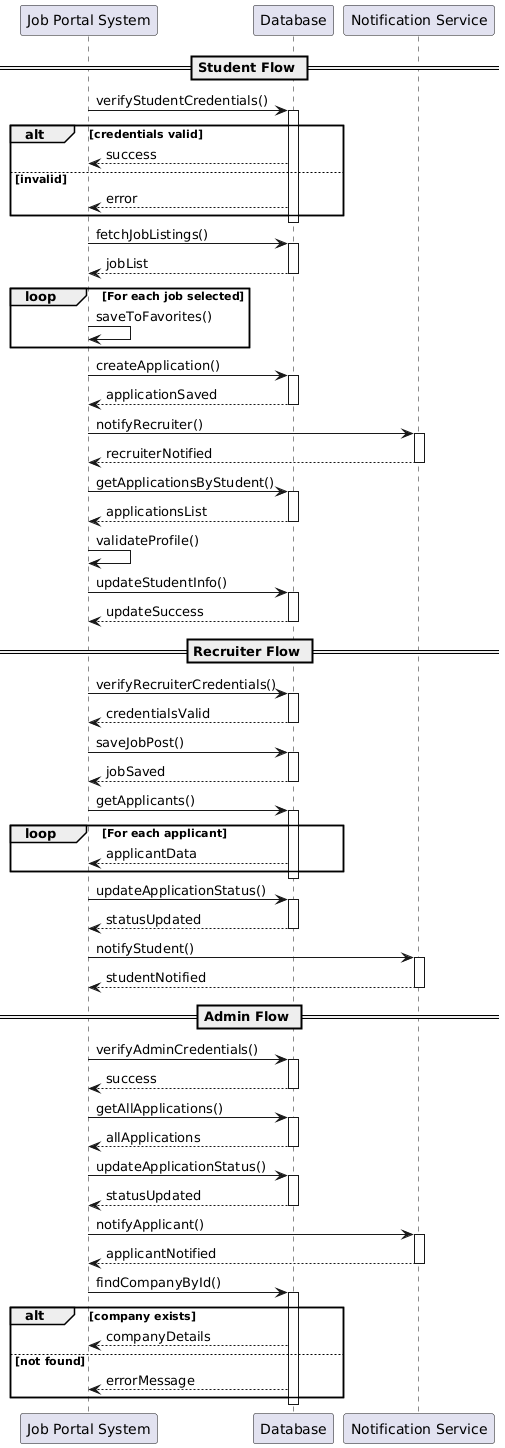

The diagram above was rendered by PlantUML. Its source (embedded in the PNG):
@startuml
' System Components
participant "Job Portal System" as System
participant "Database" as DB
participant "Notification Service" as Notif

== Student Flow ==
System -> DB : verifyStudentCredentials()
activate DB
alt credentials valid
    DB --> System : success
else invalid
    DB --> System : error
end
deactivate DB

System -> DB : fetchJobListings()
activate DB
DB --> System : jobList
deactivate DB

loop For each job selected
    System -> System : saveToFavorites()
end

System -> DB : createApplication()
activate DB
DB --> System : applicationSaved
deactivate DB

System -> Notif : notifyRecruiter()
activate Notif
Notif --> System : recruiterNotified
deactivate Notif

System -> DB : getApplicationsByStudent()
activate DB
DB --> System : applicationsList
deactivate DB

System -> System : validateProfile()
System -> DB : updateStudentInfo()
activate DB
DB --> System : updateSuccess
deactivate DB

== Recruiter Flow ==
System -> DB : verifyRecruiterCredentials()
activate DB
DB --> System : credentialsValid
deactivate DB

System -> DB : saveJobPost()
activate DB
DB --> System : jobSaved
deactivate DB

System -> DB : getApplicants()
activate DB
loop For each applicant
    DB --> System : applicantData
end
deactivate DB

System -> DB : updateApplicationStatus()
activate DB
DB --> System : statusUpdated
deactivate DB

System -> Notif : notifyStudent()
activate Notif
Notif --> System : studentNotified
deactivate Notif

== Admin Flow ==
System -> DB : verifyAdminCredentials()
activate DB
DB --> System : success
deactivate DB

System -> DB : getAllApplications()
activate DB
DB --> System : allApplications
deactivate DB

System -> DB : updateApplicationStatus()
activate DB
DB --> System : statusUpdated
deactivate DB

System -> Notif : notifyApplicant()
activate Notif
Notif --> System : applicantNotified
deactivate Notif

System -> DB : findCompanyById()
activate DB
alt company exists
    DB --> System : companyDetails
else not found
    DB --> System : errorMessage
end
deactivate DB
@enduml